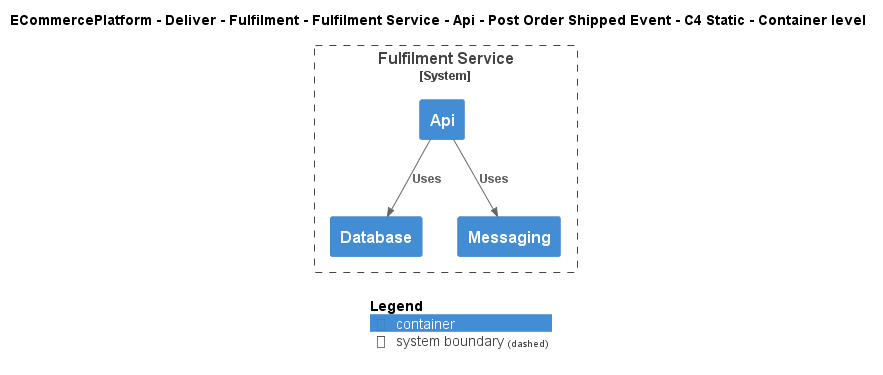

The diagram above was rendered by PlantUML. Its source (embedded in the PNG):
@startuml
!include ..\..\..\..\..\..\..\..\..\.c4s\C4_Container.puml

AddElementTag("c4interflow:lifecycle:new", $bgColor=green, $fontColor=#ffffff, $borderColor=green, $shadowing="False")
AddElementTag("c4interflow:lifecycle:changed", $bgColor=orange, $fontColor=#ffffff, $borderColor=orange, $shadowing="False")
AddElementTag("c4interflow:lifecycle:removed", $bgColor=red, $fontColor=#ffffff, $borderColor=red, $shadowing="False")

AddRelTag("c4interflow:lifecycle:new", $textColor=green, $lineColor=green)
AddRelTag("c4interflow:lifecycle:changed", $textColor=orange, $lineColor=orange)
AddRelTag("c4interflow:lifecycle:removed", $textColor=red, $lineColor=red)

SHOW_PERSON_PORTRAIT()
LAYOUT_TOP_DOWN()

skinparam linetype polyline

title ECommercePlatform - Deliver - Fulfilment - Fulfilment Service - Api - Post Order Shipped Event - C4 Static - Container level


System_Boundary(ECommercePlatform.Deliver.Fulfilment.SoftwareSystems.FulfilmentService, "Fulfilment Service") {
    Container(ECommercePlatform.Deliver.Fulfilment.SoftwareSystems.FulfilmentService.Containers.Api, "Api", "", "")
    Container(ECommercePlatform.Deliver.Fulfilment.SoftwareSystems.FulfilmentService.Containers.Database, "Database", "", "")
    Container(ECommercePlatform.Deliver.Fulfilment.SoftwareSystems.FulfilmentService.Containers.Messaging, "Messaging", "", "")
}

Rel(ECommercePlatform.Deliver.Fulfilment.SoftwareSystems.FulfilmentService.Containers.Api, ECommercePlatform.Deliver.Fulfilment.SoftwareSystems.FulfilmentService.Containers.Database, "Uses")
Rel(ECommercePlatform.Deliver.Fulfilment.SoftwareSystems.FulfilmentService.Containers.Api, ECommercePlatform.Deliver.Fulfilment.SoftwareSystems.FulfilmentService.Containers.Messaging, "Uses")


SHOW_LEGEND()
@enduml